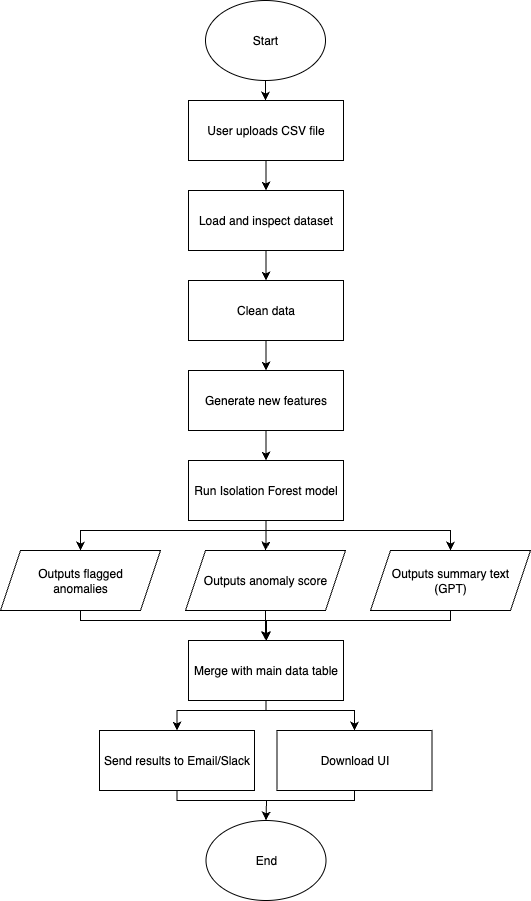

The diagram above was exported from draw.io. Its source (the exported page's mxGraphModel, read from the mxfile embedded in the PNG):
<mxGraphModel dx="1240" dy="1308" grid="1" gridSize="10" guides="1" tooltips="1" connect="1" arrows="1" fold="1" page="1" pageScale="1" pageWidth="850" pageHeight="1100" math="0" shadow="0">
  <root>
    <mxCell id="0" />
    <mxCell id="1" parent="0" />
    <mxCell id="kYbnHOSjg0-ys4zpSXRc-18" style="edgeStyle=orthogonalEdgeStyle;rounded=0;orthogonalLoop=1;jettySize=auto;html=1;" edge="1" parent="1" source="kYbnHOSjg0-ys4zpSXRc-2" target="kYbnHOSjg0-ys4zpSXRc-3">
      <mxGeometry relative="1" as="geometry" />
    </mxCell>
    <mxCell id="kYbnHOSjg0-ys4zpSXRc-2" value="Start" style="ellipse;whiteSpace=wrap;html=1;" vertex="1" parent="1">
      <mxGeometry x="365" y="60" width="120" height="80" as="geometry" />
    </mxCell>
    <mxCell id="kYbnHOSjg0-ys4zpSXRc-19" style="edgeStyle=orthogonalEdgeStyle;rounded=0;orthogonalLoop=1;jettySize=auto;html=1;entryX=0.5;entryY=0;entryDx=0;entryDy=0;" edge="1" parent="1" source="kYbnHOSjg0-ys4zpSXRc-3" target="kYbnHOSjg0-ys4zpSXRc-4">
      <mxGeometry relative="1" as="geometry" />
    </mxCell>
    <mxCell id="kYbnHOSjg0-ys4zpSXRc-3" value="User uploads CSV file" style="rounded=0;whiteSpace=wrap;html=1;" vertex="1" parent="1">
      <mxGeometry x="348" y="160" width="155" height="60" as="geometry" />
    </mxCell>
    <mxCell id="kYbnHOSjg0-ys4zpSXRc-20" style="edgeStyle=orthogonalEdgeStyle;rounded=0;orthogonalLoop=1;jettySize=auto;html=1;" edge="1" parent="1" source="kYbnHOSjg0-ys4zpSXRc-4" target="kYbnHOSjg0-ys4zpSXRc-5">
      <mxGeometry relative="1" as="geometry" />
    </mxCell>
    <mxCell id="kYbnHOSjg0-ys4zpSXRc-4" value="Load and inspect dataset" style="rounded=0;whiteSpace=wrap;html=1;" vertex="1" parent="1">
      <mxGeometry x="348" y="250" width="155" height="60" as="geometry" />
    </mxCell>
    <mxCell id="kYbnHOSjg0-ys4zpSXRc-21" style="edgeStyle=orthogonalEdgeStyle;rounded=0;orthogonalLoop=1;jettySize=auto;html=1;" edge="1" parent="1" source="kYbnHOSjg0-ys4zpSXRc-5" target="kYbnHOSjg0-ys4zpSXRc-6">
      <mxGeometry relative="1" as="geometry" />
    </mxCell>
    <mxCell id="kYbnHOSjg0-ys4zpSXRc-5" value="Clean data" style="rounded=0;whiteSpace=wrap;html=1;" vertex="1" parent="1">
      <mxGeometry x="348" y="340" width="155" height="60" as="geometry" />
    </mxCell>
    <mxCell id="kYbnHOSjg0-ys4zpSXRc-22" style="edgeStyle=orthogonalEdgeStyle;rounded=0;orthogonalLoop=1;jettySize=auto;html=1;entryX=0.5;entryY=0;entryDx=0;entryDy=0;" edge="1" parent="1" source="kYbnHOSjg0-ys4zpSXRc-6" target="kYbnHOSjg0-ys4zpSXRc-7">
      <mxGeometry relative="1" as="geometry" />
    </mxCell>
    <mxCell id="kYbnHOSjg0-ys4zpSXRc-6" value="Generate new features" style="rounded=0;whiteSpace=wrap;html=1;" vertex="1" parent="1">
      <mxGeometry x="348" y="430" width="155" height="60" as="geometry" />
    </mxCell>
    <mxCell id="kYbnHOSjg0-ys4zpSXRc-23" style="edgeStyle=orthogonalEdgeStyle;rounded=0;orthogonalLoop=1;jettySize=auto;html=1;entryX=0.5;entryY=0;entryDx=0;entryDy=0;" edge="1" parent="1" source="kYbnHOSjg0-ys4zpSXRc-7" target="kYbnHOSjg0-ys4zpSXRc-11">
      <mxGeometry relative="1" as="geometry" />
    </mxCell>
    <mxCell id="kYbnHOSjg0-ys4zpSXRc-24" style="edgeStyle=orthogonalEdgeStyle;rounded=0;orthogonalLoop=1;jettySize=auto;html=1;" edge="1" parent="1" source="kYbnHOSjg0-ys4zpSXRc-7" target="kYbnHOSjg0-ys4zpSXRc-12">
      <mxGeometry relative="1" as="geometry">
        <Array as="points">
          <mxPoint x="426" y="590" />
          <mxPoint x="240" y="590" />
        </Array>
      </mxGeometry>
    </mxCell>
    <mxCell id="kYbnHOSjg0-ys4zpSXRc-25" style="edgeStyle=orthogonalEdgeStyle;rounded=0;orthogonalLoop=1;jettySize=auto;html=1;" edge="1" parent="1" source="kYbnHOSjg0-ys4zpSXRc-7" target="kYbnHOSjg0-ys4zpSXRc-13">
      <mxGeometry relative="1" as="geometry">
        <Array as="points">
          <mxPoint x="426" y="590" />
          <mxPoint x="610" y="590" />
        </Array>
      </mxGeometry>
    </mxCell>
    <mxCell id="kYbnHOSjg0-ys4zpSXRc-7" value="Run Isolation Forest model" style="rounded=0;whiteSpace=wrap;html=1;" vertex="1" parent="1">
      <mxGeometry x="348" y="520" width="155" height="60" as="geometry" />
    </mxCell>
    <mxCell id="kYbnHOSjg0-ys4zpSXRc-28" style="edgeStyle=orthogonalEdgeStyle;rounded=0;orthogonalLoop=1;jettySize=auto;html=1;entryX=0.5;entryY=0;entryDx=0;entryDy=0;" edge="1" parent="1" source="kYbnHOSjg0-ys4zpSXRc-11" target="kYbnHOSjg0-ys4zpSXRc-14">
      <mxGeometry relative="1" as="geometry" />
    </mxCell>
    <mxCell id="kYbnHOSjg0-ys4zpSXRc-11" value="Outputs anomaly score" style="shape=parallelogram;perimeter=parallelogramPerimeter;whiteSpace=wrap;html=1;fixedSize=1;" vertex="1" parent="1">
      <mxGeometry x="345" y="610" width="160" height="60" as="geometry" />
    </mxCell>
    <mxCell id="kYbnHOSjg0-ys4zpSXRc-26" style="edgeStyle=orthogonalEdgeStyle;rounded=0;orthogonalLoop=1;jettySize=auto;html=1;" edge="1" parent="1" source="kYbnHOSjg0-ys4zpSXRc-12" target="kYbnHOSjg0-ys4zpSXRc-14">
      <mxGeometry relative="1" as="geometry">
        <Array as="points">
          <mxPoint x="240" y="680" />
          <mxPoint x="426" y="680" />
        </Array>
      </mxGeometry>
    </mxCell>
    <mxCell id="kYbnHOSjg0-ys4zpSXRc-12" value="Outputs flagged&lt;div&gt;anomalies&lt;/div&gt;" style="shape=parallelogram;perimeter=parallelogramPerimeter;whiteSpace=wrap;html=1;fixedSize=1;" vertex="1" parent="1">
      <mxGeometry x="160" y="610" width="160" height="60" as="geometry" />
    </mxCell>
    <mxCell id="kYbnHOSjg0-ys4zpSXRc-29" style="edgeStyle=orthogonalEdgeStyle;rounded=0;orthogonalLoop=1;jettySize=auto;html=1;entryX=0.5;entryY=0;entryDx=0;entryDy=0;" edge="1" parent="1" source="kYbnHOSjg0-ys4zpSXRc-13" target="kYbnHOSjg0-ys4zpSXRc-14">
      <mxGeometry relative="1" as="geometry">
        <Array as="points">
          <mxPoint x="610" y="680" />
          <mxPoint x="426" y="680" />
        </Array>
      </mxGeometry>
    </mxCell>
    <mxCell id="kYbnHOSjg0-ys4zpSXRc-13" value="Outputs summary text&lt;br&gt;(GPT)" style="shape=parallelogram;perimeter=parallelogramPerimeter;whiteSpace=wrap;html=1;fixedSize=1;" vertex="1" parent="1">
      <mxGeometry x="530" y="610" width="160" height="60" as="geometry" />
    </mxCell>
    <mxCell id="kYbnHOSjg0-ys4zpSXRc-30" style="edgeStyle=orthogonalEdgeStyle;rounded=0;orthogonalLoop=1;jettySize=auto;html=1;entryX=0.5;entryY=0;entryDx=0;entryDy=0;" edge="1" parent="1" source="kYbnHOSjg0-ys4zpSXRc-14" target="kYbnHOSjg0-ys4zpSXRc-15">
      <mxGeometry relative="1" as="geometry">
        <Array as="points">
          <mxPoint x="426" y="770" />
          <mxPoint x="337" y="770" />
        </Array>
      </mxGeometry>
    </mxCell>
    <mxCell id="kYbnHOSjg0-ys4zpSXRc-31" style="edgeStyle=orthogonalEdgeStyle;rounded=0;orthogonalLoop=1;jettySize=auto;html=1;" edge="1" parent="1" source="kYbnHOSjg0-ys4zpSXRc-14" target="kYbnHOSjg0-ys4zpSXRc-16">
      <mxGeometry relative="1" as="geometry">
        <Array as="points">
          <mxPoint x="426" y="770" />
          <mxPoint x="514" y="770" />
        </Array>
      </mxGeometry>
    </mxCell>
    <mxCell id="kYbnHOSjg0-ys4zpSXRc-14" value="Merge with main data table" style="rounded=0;whiteSpace=wrap;html=1;" vertex="1" parent="1">
      <mxGeometry x="348" y="700" width="155" height="60" as="geometry" />
    </mxCell>
    <mxCell id="kYbnHOSjg0-ys4zpSXRc-32" style="edgeStyle=orthogonalEdgeStyle;rounded=0;orthogonalLoop=1;jettySize=auto;html=1;" edge="1" parent="1" source="kYbnHOSjg0-ys4zpSXRc-15" target="kYbnHOSjg0-ys4zpSXRc-17">
      <mxGeometry relative="1" as="geometry">
        <Array as="points">
          <mxPoint x="337" y="860" />
          <mxPoint x="426" y="860" />
        </Array>
      </mxGeometry>
    </mxCell>
    <mxCell id="kYbnHOSjg0-ys4zpSXRc-15" value="Send results to Email/Slack" style="rounded=0;whiteSpace=wrap;html=1;" vertex="1" parent="1">
      <mxGeometry x="259" y="790" width="155" height="60" as="geometry" />
    </mxCell>
    <mxCell id="kYbnHOSjg0-ys4zpSXRc-33" value="" style="edgeStyle=orthogonalEdgeStyle;rounded=0;orthogonalLoop=1;jettySize=auto;html=1;" edge="1" parent="1" source="kYbnHOSjg0-ys4zpSXRc-16" target="kYbnHOSjg0-ys4zpSXRc-17">
      <mxGeometry relative="1" as="geometry">
        <Array as="points">
          <mxPoint x="514" y="860" />
          <mxPoint x="426" y="860" />
        </Array>
      </mxGeometry>
    </mxCell>
    <mxCell id="kYbnHOSjg0-ys4zpSXRc-16" value="Download UI" style="rounded=0;whiteSpace=wrap;html=1;" vertex="1" parent="1">
      <mxGeometry x="436.5" y="790" width="155" height="60" as="geometry" />
    </mxCell>
    <mxCell id="kYbnHOSjg0-ys4zpSXRc-17" value="End" style="ellipse;whiteSpace=wrap;html=1;" vertex="1" parent="1">
      <mxGeometry x="365.5" y="880" width="120" height="80" as="geometry" />
    </mxCell>
  </root>
</mxGraphModel>